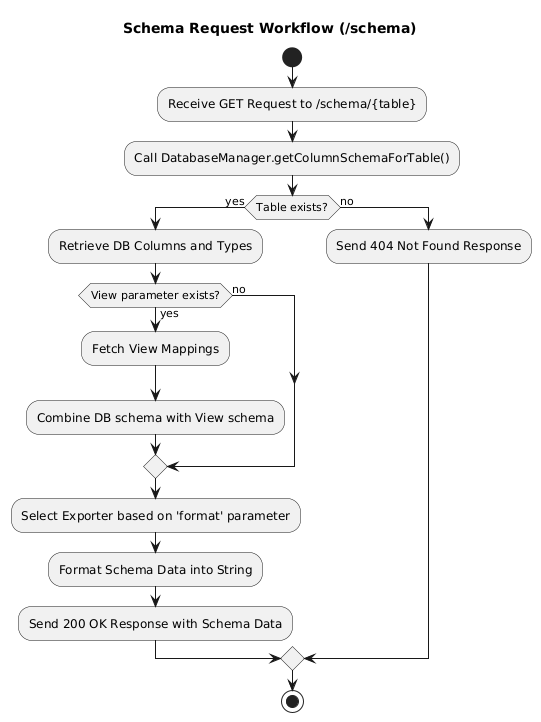

The diagram above was rendered by PlantUML. Its source (embedded in the PNG):
@startuml
' Activity Diagram: Schema Request Handling
title Schema Request Workflow (/schema)
start
:Receive GET Request to /schema/{table};
:Call DatabaseManager.getColumnSchemaForTable();
if (Table exists?) then (yes)
    :Retrieve DB Columns and Types;
    if (View parameter exists?) then (yes)
        :Fetch View Mappings;
        :Combine DB schema with View schema;
    else (no)
    endif
    :Select Exporter based on 'format' parameter;
    :Format Schema Data into String;
    :Send 200 OK Response with Schema Data;
else (no)
    :Send 404 Not Found Response;
endif
stop
@enduml